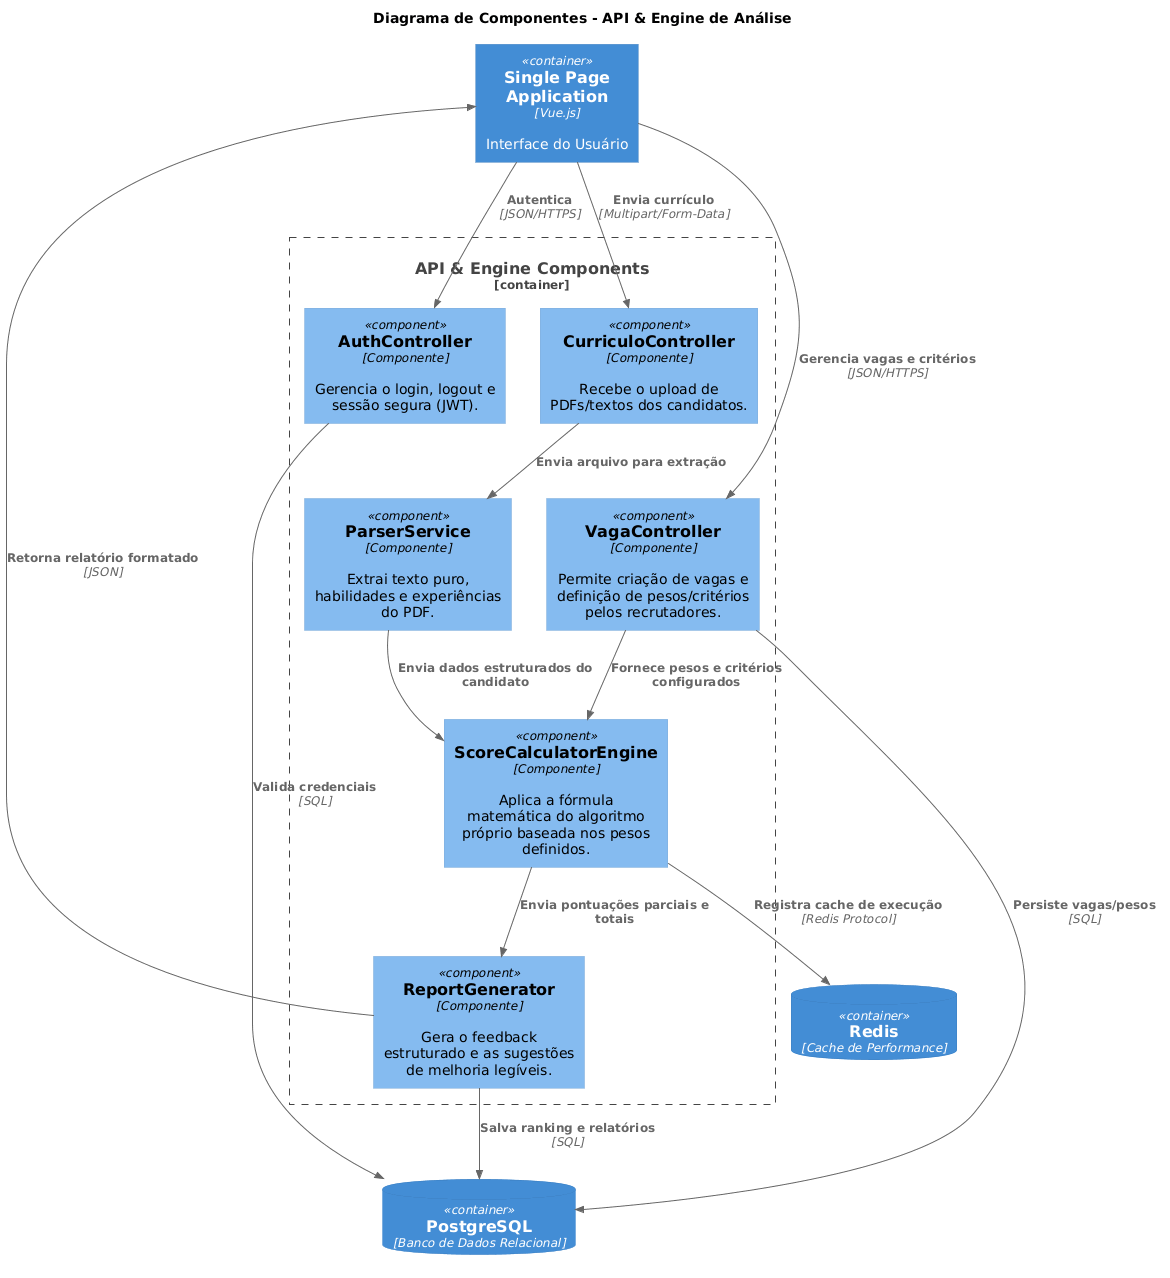

The diagram above was rendered by PlantUML. Its source (embedded in the PNG):
@startuml
!include https://raw.githubusercontent.com/plantuml-stdlib/C4-PlantUML/master/C4_Component.puml

TITLE Diagrama de Componentes - API & Engine de Análise

Container(spa, "Single Page Application", "Vue.js", "Interface do Usuário")
ContainerDb(db, "PostgreSQL", "Banco de Dados Relacional")
ContainerDb(cache, "Redis", "Cache de Performance")

Container_Boundary(api_engine, "API & Engine Components") {
    Component(auth, "AuthController", "Componente", "Gerencia o login, logout e sessão segura (JWT).")
    Component(curr_ctrl, "CurriculoController", "Componente", "Recebe o upload de PDFs/textos dos candidatos.")
    Component(parser, "ParserService", "Componente", "Extrai texto puro, habilidades e experiências do PDF.")
    Component(vaga_ctrl, "VagaController", "Componente", "Permite criação de vagas e definição de pesos/critérios pelos recrutadores.")
    Component(score_eng, "ScoreCalculatorEngine", "Componente", "Aplica a fórmula matemática do algoritmo próprio baseada nos pesos definidos.")
    Component(report_gen, "ReportGenerator", "Componente", "Gera o feedback estruturado e as sugestões de melhoria legíveis.")
}

Rel(spa, auth, "Autentica", "JSON/HTTPS")
Rel(spa, curr_ctrl, "Envia currículo", "Multipart/Form-Data")
Rel(spa, vaga_ctrl, "Gerencia vagas e critérios", "JSON/HTTPS")

Rel(auth, db, "Valida credenciais", "SQL")
Rel(curr_ctrl, parser, "Envia arquivo para extração")
Rel(vaga_ctrl, db, "Persiste vagas/pesos", "SQL")
Rel(vaga_ctrl, score_eng, "Fornece pesos e critérios configurados")

Rel(parser, score_eng, "Envia dados estruturados do candidato")
Rel(score_eng, cache, "Registra cache de execução", "Redis Protocol")
Rel(score_eng, report_gen, "Envia pontuações parciais e totais")

Rel(report_gen, spa, "Retorna relatório formatado", "JSON")
Rel(report_gen, db, "Salva ranking e relatórios", "SQL")
@enduml